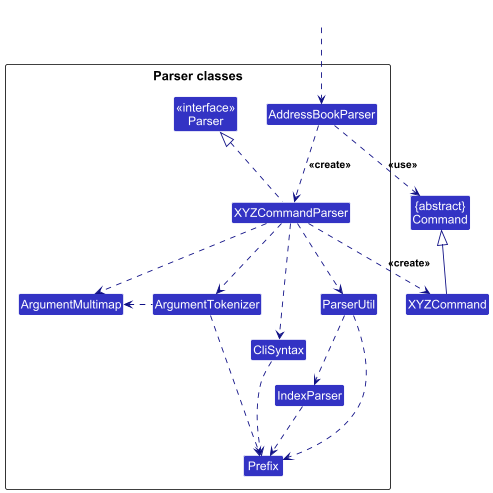

The diagram above was rendered by PlantUML. Its source (embedded in the PNG):
@startuml
!include style.puml
skinparam arrowThickness 1.1
skinparam arrowColor LOGIC_COLOR_T4
skinparam classBackgroundColor LOGIC_COLOR

Class "{abstract}\nCommand" as Command
Class XYZCommand

package "Parser classes"{
Class "<<interface>>\nParser" as Parser
Class AddressBookParser
Class XYZCommandParser
Class CliSyntax
Class ParserUtil
Class IndexParser
Class ArgumentMultimap
Class ArgumentTokenizer
Class Prefix
}

Class HiddenOutside #FFFFFF
HiddenOutside ..> AddressBookParser

AddressBookParser .down.> XYZCommandParser: <<create>>

XYZCommandParser ..> XYZCommand : <<create>>
AddressBookParser ..> Command : <<use>>
XYZCommandParser .up.|> Parser
XYZCommandParser ..> ArgumentMultimap
XYZCommandParser ..> ArgumentTokenizer
ArgumentTokenizer .left.> ArgumentMultimap
XYZCommandParser ..> CliSyntax
CliSyntax ..> Prefix
XYZCommandParser ..> ParserUtil
ParserUtil ..> IndexParser
ParserUtil .down.> Prefix
ArgumentTokenizer .down.> Prefix
IndexParser .down.> Prefix
XYZCommand -up-|> Command
@enduml